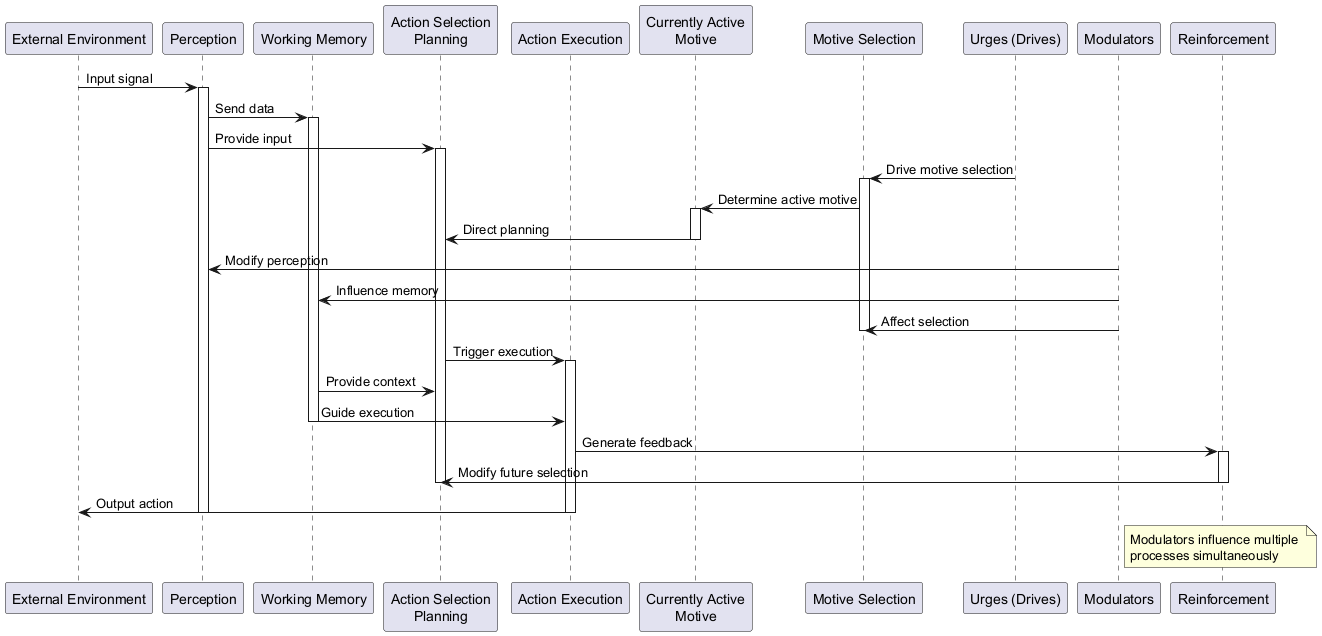

The diagram above was rendered by PlantUML. Its source (embedded in the PNG):
@startuml
participant "External Environment" as Env
participant "Perception" as P
participant "Working Memory" as WM
participant "Action Selection\nPlanning" as ASP
participant "Action Execution" as AE
participant "Currently Active\nMotive" as CAM
participant "Motive Selection" as MS
participant "Urges (Drives)" as UD
participant "Modulators" as MOD
participant "Reinforcement" as R

Env -> P: Input signal
activate P
P -> WM: Send data
activate WM
P -> ASP: Provide input
activate ASP

UD -> MS: Drive motive selection
activate MS
MS -> CAM: Determine active motive
activate CAM
CAM -> ASP: Direct planning
deactivate CAM

MOD -> P: Modify perception
MOD -> WM: Influence memory
MOD -> MS: Affect selection
deactivate MS

ASP -> AE: Trigger execution
activate AE
WM -> ASP: Provide context
WM -> AE: Guide execution
deactivate WM

AE -> R: Generate feedback
activate R
R -> ASP: Modify future selection
deactivate R
deactivate ASP

AE -> Env: Output action
deactivate AE
deactivate P

note right of MOD
  Modulators influence multiple 
  processes simultaneously
end note
@enduml